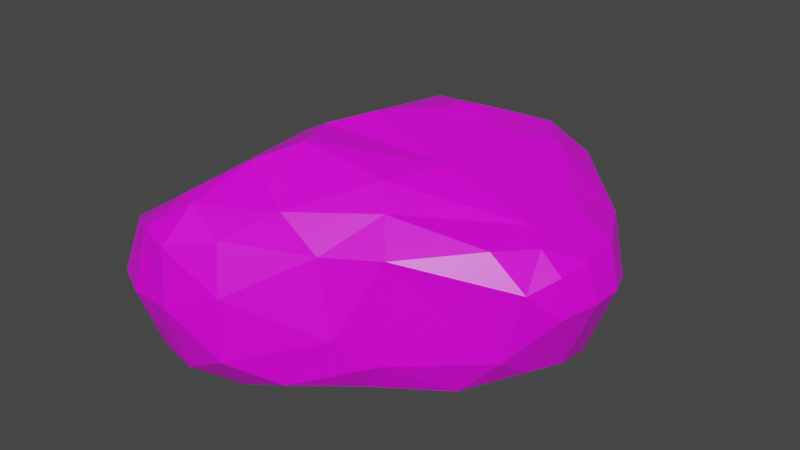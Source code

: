 # Source: Rock2.blend  (saved by Blender 2.91.10; exported with 4.5.12 LTS)
import bpy
from mathutils import Matrix  # noqa: F401  (used for matrix-valued properties, if any)

bpy.ops.wm.read_factory_settings(use_empty=True)
scene = bpy.context.scene
scene.name = 'Scene'

# ---- collections
col_collection = bpy.data.collections.new('Collection'); scene.collection.children.link(col_collection)

# ---- images (referenced by path relative to the original .blend; pixels are not part of the script)
import os
ASSET_DIR = os.environ.get("B2B_ASSET_DIR", "")  # directory of the original .blend (textures are referenced by path, not embedded)
HERE = os.path.dirname(os.path.abspath(__file__))  # packed textures are extracted next to this script under _unpacked/

def load_image(name, relpath, width, height, colorspace="sRGB"):
    """Load a texture the original file referenced (path relative to the .blend, or extracted next to this script)."""
    p = next((c for c in (os.path.join(HERE, relpath), os.path.join(ASSET_DIR, relpath)) if relpath and os.path.exists(c)), "")
    if p:
        img = bpy.data.images.load(p, check_existing=True)
        img.name = name
    else:  # same state as the original file: an image datablock whose file is absent (Cycles renders it pink)
        img = bpy.data.images.new(name, width, height)
        img.source = "FILE"
        img.filepath = "//" + (relpath or name)
    img.colorspace_settings.name = colorspace
    return img
img_imphenziapalette01_png_001 = load_image('ImphenziaPalette01.png.001', 'ImphenziaPalette01.png', 1024, 1024, 'sRGB')

# ---- materials (node trees are filled in below, after node groups)
mat_material = bpy.data.materials.new('Material')
mat_material.alpha_threshold = 0.0
mat_material.use_transparent_shadow = False
mat_material.line_color = (0.0, 0.0, 0.0, 1.0)

# ---- material node trees
mat_material.use_nodes = True; mat_material.node_tree.nodes.clear()
_N = mat_material.node_tree.nodes; _L = mat_material.node_tree.links
n0 = _N.new('ShaderNodeOutputMaterial'); n0.name = 'Material Output'; n0.location = (300, 300)
n1 = _N.new('ShaderNodeBsdfPrincipled'); n1.name = 'Principled BSDF'; n1.location = (10, 300)
n1.distribution = 'GGX'
n1.subsurface_method = 'BURLEY'
n1.inputs[2].default_value = 0.4
n1.inputs[3].default_value = 1.45
n1.inputs[27].default_value = (0.0, 0.0, 0.0, 1.0)
n1.inputs[28].default_value = 1.0
n2 = _N.new('ShaderNodeTexImage'); n2.name = 'Image Texture'; n2.location = (-314, 187)
n2.image = img_imphenziapalette01_png_001
n2.interpolation = 'Closest'
_L.new(n1.outputs[0], n0.inputs[0])
_L.new(n2.outputs[0], n1.inputs[0])
n0.is_active_output = True

# ---- world
world_world = bpy.data.worlds.new('World'); scene.world = world_world
world_world.use_nodes = True; world_world.node_tree.nodes.clear()
_N = world_world.node_tree.nodes; _L = world_world.node_tree.links
n0 = _N.new('ShaderNodeOutputWorld'); n0.name = 'World Output'; n0.location = (300, 300)
n1 = _N.new('ShaderNodeBackground'); n1.name = 'Background'; n1.location = (10, 300)
n1.inputs[0].default_value = (0.05088, 0.05088, 0.05088, 1.0)
_L.new(n1.outputs[0], n0.inputs[0])
n0.is_active_output = True
world_world.color = (0.05088, 0.05088, 0.05088)
world_world.use_sun_shadow = False
world_world.sun_shadow_jitter_overblur = 0.0

# ---- meshes
me_cube = bpy.data.meshes.new('Cube')
me_cube.from_pydata([(0.6334, 0.3769, 0.5513), (-0.4474, 0.3626, 0.3909), (-0.5312, 0.2023, -0.252), (-0.553, -0.4626, -0.2412), (-0.4446, -0.8465, -0.252), (-0.1416, 0.5804, -0.252), (-0.5523, 0.4054, -0.2526), (0.6459, 0.6101, 0.4305), (0.6106, 0.6692, -0.02127), (0.5853, 0.6565, -0.1923), (0.5289, 0.6098, -0.2453), (-0.4937, -0.9391, -0.2504), (-0.5334, -1.05, -0.2008), (-0.6496, -1.05, 0.1068), (-0.5051, -0.9336, 0.3885), (0.8648, -0.4728, 0.4246), (1.03, -0.4521, 0.2744), (0.951, -0.4893, -0.05459), (0.7726, -0.5351, -0.244), (-0.6412, 0.3895, 0.1868), (-0.6548, 0.5127, -0.1126), (-0.6214, 0.4686, -0.22), (0.4667, -0.6367, 0.5239), (0.1197, -0.8733, 0.5145), (-0.1379, -1.109, 0.5606), (-0.2362, -1.041, 0.5578), (-0.3776, -0.9744, 0.4696), (0.666, 0.0895, 0.5398), (0.975, -0.08848, 0.4134), (0.894, -0.2131, 0.4477), (0.9888, -0.297, 0.4061), (-0.006954, -0.9343, -0.252), (0.3209, -0.7492, -0.252), (0.625, -0.5265, -0.252), (-0.4785, -0.6647, 0.426), (-0.4127, -0.4019, 0.4888), (-0.4844, 0.1191, 0.3953), (0.3771, 0.4415, 0.6032), (0.8173, 0.09363, -0.252), (0.559, 0.4495, -0.252), (0.4983, 0.2188, 0.6082), (0.2898, 0.2233, 0.6928), (0.02835, 0.2767, 0.6557), (-0.242, 0.1449, 0.5397), (0.5518, -0.03071, 0.5879), (0.3806, 0.123, 0.6586), (0.01067, -0.1561, 0.704), (-0.2363, -0.348, 0.6092), (-0.3379, -0.3563, 0.5416), (0.4909, -0.2587, 0.6146), (-0.116, -0.3496, 0.6716), (-0.01694, -0.58, 0.69), (-0.2478, -0.5463, 0.5869), (-0.3613, -0.6023, 0.5079), (0.3773, -0.5413, 0.6111), (-0.1286, -0.7808, 0.6399), (0.4476, -0.7582, -0.2441), (0.5535, -0.7678, -0.09673), (0.5671, -0.7485, 0.3917), (0.2392, -1.011, -0.1964), (0.4043, -0.8984, 0.02356), (0.3278, -0.885, 0.3852), (0.07097, -1.192, 0.2346), (0.05241, -1.06, -0.2476), (0.07587, -1.201, -0.05829), (0.03349, -1.136, 0.4621), (-0.2213, -1.062, -0.2478), (-0.1501, -1.187, -0.1807), (-0.1571, -1.283, 0.1512), (-0.1716, -1.247, 0.4111), (-0.3275, -1.161, -0.1608), (-0.3528, -1.267, 0.1496), (-0.3199, -1.216, 0.4321), (-0.5205, -1.18, 0.155), (-0.4521, -1.14, 0.3922), (-0.6455, -0.7287, -0.2267), (-0.7163, -0.8016, -0.09728), (-0.6473, -0.9889, 0.2991), (-0.6428, -0.7193, 0.3159), (-0.7082, -0.1393, -0.244), (-0.7284, -0.3813, -0.2177), (-0.7527, -0.4345, -0.1218), (-0.5928, -0.4902, 0.3478), (-0.7735, 0.105, -0.2096), (-0.7742, -0.1611, 0.1144), (-0.6218, 0.08878, 0.3541), (-0.7905, 0.1167, 0.04044), (0.1518, 0.05826, -0.252), (-0.2257, -0.4259, -0.252), (0.3153, -0.2461, -0.252), (0.1546, -0.6325, -0.252), (0.7616, 0.3984, -0.2407), (0.8911, 0.412, -0.1131), (0.9619, 0.3396, 0.3216), (0.8972, 0.1025, 0.4442), (0.9823, 0.1794, -0.2221), (1.123, 0.1561, 0.138), (1.122, 0.03425, 0.3405), (1.04, 0.008348, -0.2053), (1.187, -0.01069, 0.1645), (0.8971, -0.2269, -0.2461), (1.05, -0.1659, -0.1722), (1.191, -0.1732, 0.1721), (1.129, -0.1658, 0.3482), (0.9834, -0.3307, -0.1625), (1.123, -0.3328, 0.1425), (1.104, -0.3195, 0.3257), (-0.3988, 0.6559, -0.2381), (-0.4191, 0.7386, -0.1227), (-0.4114, 0.6347, 0.2022), (-0.2933, 0.5352, 0.341), (-0.07711, 0.7099, -0.2512), (-0.09405, 0.8038, -0.219), (-0.1041, 0.8391, 0.005136), (-0.104, 0.7471, 0.2933), (0.09853, 0.6529, 0.3901), (0.2127, 0.7312, -0.2324), (0.242, 0.8113, -0.07376), (0.2313, 0.8082, 0.2899), (0.4746, 0.5519, 0.5549)], [], [(37, 41, 45), (40, 45, 44), (47, 50, 46), (49, 29, 44), (51, 54, 49), (52, 55, 51), (54, 22, 29), (51, 23, 54), (55, 23, 51), (119, 37, 40), (37, 42, 41), (1, 42, 37), (25, 24, 55), (27, 44, 28), (0, 40, 27), (57, 59, 56), (57, 60, 59), (58, 61, 60), (60, 62, 64), (60, 61, 62), (59, 63, 56), (64, 67, 63), (65, 24, 69), (61, 23, 65), (24, 25, 72), (26, 14, 74), (66, 4, 31), (56, 32, 33), (75, 80, 79), (78, 34, 82), (81, 84, 83), (82, 85, 84), (84, 85, 86), (86, 19, 20), (85, 36, 19), (12, 76, 75), (13, 77, 76), (46, 45, 41, 42), (79, 6, 2), (79, 2, 3), (39, 87, 5), (87, 89, 88), (38, 89, 87), (88, 4, 3), (90, 32, 31), (92, 95, 91), (93, 96, 92), (93, 97, 96), (93, 94, 97), (96, 97, 99), (104, 17, 18), (105, 16, 17), (8, 92, 9), (7, 93, 8), (7, 0, 93), (0, 27, 94), (28, 29, 103), (29, 30, 103), (38, 100, 33), (108, 112, 107), (108, 113, 112), (109, 113, 108), (109, 114, 113), (109, 110, 114), (113, 117, 112), (114, 118, 113), (115, 118, 114), (118, 8, 117), (119, 7, 118), (21, 107, 6), (19, 1, 109), (37, 119, 115), (107, 5, 6), (40, 37, 45), (47, 46, 42, 43), (49, 45, 46, 50), (43, 48, 47), (44, 45, 49), (51, 50, 47, 52), (50, 51, 49), (52, 47, 48, 53), (26, 25, 52, 53), (49, 54, 29), (54, 23, 22), (52, 25, 55), (35, 48, 43, 36), (0, 119, 40), (1, 43, 42), (1, 36, 43), (53, 48, 35, 34), (14, 26, 53, 34), (15, 30, 29, 22), (55, 24, 23), (69, 68, 62, 65), (28, 44, 29), (27, 40, 44), (57, 58, 60), (60, 64, 59), (59, 64, 63), (62, 61, 65), (63, 67, 66), (64, 68, 67), (64, 62, 68), (71, 70, 67, 68), (67, 70, 66), (72, 71, 68, 69), (12, 11, 66, 70), (69, 24, 72), (73, 12, 70, 71), (74, 73, 71, 72), (57, 56, 18, 17), (18, 56, 33), (58, 57, 17, 16), (22, 61, 58, 15), (16, 15, 58), (74, 72, 25, 26), (61, 22, 23), (65, 23, 24), (77, 13, 73, 74), (74, 14, 77), (31, 32, 56, 63), (12, 73, 13), (4, 66, 11), (63, 66, 31), (78, 77, 14, 34), (76, 77, 78), (81, 80, 75, 76), (82, 81, 76, 78), (6, 79, 83, 21), (82, 34, 35), (80, 83, 79), (80, 81, 83), (81, 82, 84), (82, 35, 85), (83, 84, 86), (3, 4, 75, 79), (83, 20, 21), (83, 86, 20), (86, 85, 19), (4, 11, 75), (11, 12, 75), (12, 13, 76), (85, 35, 36), (19, 36, 1), (98, 95, 96, 99), (2, 5, 87), (39, 38, 87), (2, 88, 3), (2, 87, 88), (88, 90, 4), (88, 89, 90), (90, 89, 33), (89, 38, 33), (90, 31, 4), (90, 33, 32), (6, 5, 2), (93, 0, 94), (91, 95, 38), (92, 96, 95), (95, 98, 38), (100, 38, 98, 101), (97, 94, 28), (101, 98, 99, 102), (103, 102, 99, 97), (105, 104, 101, 102), (97, 28, 103), (100, 101, 104), (106, 105, 102, 103), (16, 106, 30, 15), (103, 30, 106), (100, 104, 18), (104, 105, 17), (105, 106, 16), (91, 10, 9, 92), (10, 91, 39), (10, 116, 117, 9), (8, 93, 92), (94, 27, 28), (33, 100, 18), (91, 38, 39), (109, 1, 110), (107, 112, 111), (114, 110, 115), (111, 112, 116), (112, 117, 116), (113, 118, 117), (115, 119, 118), (107, 21, 20, 108), (117, 8, 9), (118, 7, 8), (109, 108, 20, 19), (37, 115, 110, 1), (116, 39, 5, 111), (119, 0, 7), (39, 116, 10), (107, 111, 5)])
_uv = me_cube.uv_layers.new(name='UVMap')
_uv.uv.foreach_set('vector', [0.5703, 0.918, 0.5703, 0.918, 0.5703, 0.918, 0.5703, 0.918, 0.5703, 0.918, 0.5703, 0.918, 0.5703, 0.918, 0.5703, 0.918, 0.5703, 0.918, 0.5703, 0.918, 0.5703, 0.918, 0.5703, 0.918, 0.5703, 0.918, 0.5703, 0.918, 0.5703, 0.918, 0.5703, 0.918, 0.5703, 0.918, 0.5703, 0.918, 0.5703, 0.918, 0.5703, 0.918, 0.5703, 0.918, 0.5703, 0.918, 0.5703, 0.918, 0.5703, 0.918, 0.5703, 0.918, 0.5703, 0.918, 0.5703, 0.918, 0.5703, 0.918, 0.5703, 0.918, 0.5703, 0.918, 0.5703, 0.918, 0.5703, 0.918, 0.5703, 0.918, 0.5703, 0.918, 0.5703, 0.918, 0.5703, 0.918, 0.5703, 0.918, 0.5703, 0.918, 0.5703, 0.918, 0.5703, 0.918, 0.5703, 0.918, 0.5703, 0.918, 0.5703, 0.918, 0.5703, 0.918, 0.5703, 0.918, 0.5703, 0.918, 0.5703, 0.918, 0.5703, 0.918, 0.5703, 0.918, 0.5703, 0.918, 0.5703, 0.918, 0.5703, 0.918, 0.5703, 0.918, 0.5703, 0.918, 0.5703, 0.918, 0.5703, 0.918, 0.5703, 0.918, 0.5703, 0.918, 0.5703, 0.918, 0.5703, 0.918, 0.5703, 0.918, 0.5703, 0.918, 0.5703, 0.918, 0.5703, 0.918, 0.5703, 0.918, 0.5703, 0.918, 0.5703, 0.918, 0.5703, 0.918, 0.5703, 0.918, 0.5703, 0.918, 0.5703, 0.918, 0.5703, 0.918, 0.5703, 0.918, 0.5703, 0.918, 0.5703, 0.918, 0.5703, 0.918, 0.5703, 0.918, 0.5703, 0.918, 0.5703, 0.918, 0.5703, 0.918, 0.5703, 0.918, 0.5703, 0.918, 0.5703, 0.918, 0.5703, 0.918, 0.5703, 0.918, 0.5703, 0.918, 0.5703, 0.918, 0.5703, 0.918, 0.5703, 0.918, 0.5703, 0.918, 0.5703, 0.918, 0.5703, 0.918, 0.5703, 0.918, 0.5703, 0.918, 0.5703, 0.918, 0.5703, 0.918, 0.5703, 0.918, 0.5703, 0.918, 0.5703, 0.918, 0.5703, 0.918, 0.5703, 0.918, 0.5703, 0.918, 0.5703, 0.918, 0.5703, 0.918, 0.5703, 0.918, 0.5703, 0.918, 0.5703, 0.918, 0.5703, 0.918, 0.5703, 0.918, 0.5703, 0.918, 0.5703, 0.918, 0.5703, 0.918, 0.5703, 0.918, 0.5703, 0.918, 0.5703, 0.918, 0.5703, 0.918, 0.5703, 0.918, 0.5703, 0.918, 0.5703, 0.918, 0.5703, 0.918, 0.5703, 0.918, 0.5703, 0.918, 0.5703, 0.918, 0.5703, 0.918, 0.5703, 0.918, 0.5703, 0.918, 0.5703, 0.918, 0.5703, 0.918, 0.5703, 0.918, 0.5703, 0.918, 0.5703, 0.918, 0.5703, 0.918, 0.5703, 0.918, 0.5703, 0.918, 0.5703, 0.918, 0.5703, 0.918, 0.5703, 0.918, 0.5703, 0.918, 0.5703, 0.918, 0.5703, 0.918, 0.5703, 0.918, 0.5703, 0.918, 0.5703, 0.918, 0.5703, 0.918, 0.5703, 0.918, 0.5703, 0.918, 0.5703, 0.918, 0.5703, 0.918, 0.5703, 0.918, 0.5703, 0.918, 0.5703, 0.918, 0.5703, 0.918, 0.5703, 0.918, 0.5703, 0.918, 0.5703, 0.918, 0.5703, 0.918, 0.5703, 0.918, 0.5703, 0.918, 0.5703, 0.918, 0.5703, 0.918, 0.5703, 0.918, 0.5703, 0.918, 0.5703, 0.918, 0.5703, 0.918, 0.5703, 0.918, 0.5703, 0.918, 0.5703, 0.918, 0.5703, 0.918, 0.5703, 0.918, 0.5703, 0.918, 0.5703, 0.918, 0.5703, 0.918, 0.5703, 0.918, 0.5703, 0.918, 0.5703, 0.918, 0.5703, 0.918, 0.5703, 0.918, 0.5703, 0.918, 0.5703, 0.918, 0.5703, 0.918, 0.5703, 0.918, 0.5703, 0.918, 0.5703, 0.918, 0.5703, 0.918, 0.5703, 0.918, 0.5703, 0.918, 0.5703, 0.918, 0.5703, 0.918, 0.5703, 0.918, 0.5703, 0.918, 0.5703, 0.918, 0.5703, 0.918, 0.5703, 0.918, 0.5703, 0.918, 0.5703, 0.918, 0.5703, 0.918, 0.5703, 0.918, 0.5703, 0.918, 0.5703, 0.918, 0.5703, 0.918, 0.5703, 0.918, 0.5703, 0.918, 0.5703, 0.918, 0.5703, 0.918, 0.5703, 0.918, 0.5703, 0.918, 0.5703, 0.918, 0.5703, 0.918, 0.5703, 0.918, 0.5703, 0.918, 0.5703, 0.918, 0.5703, 0.918, 0.5703, 0.918, 0.5703, 0.918, 0.5703, 0.918, 0.5703, 0.918, 0.5703, 0.918, 0.5703, 0.918, 0.5703, 0.918, 0.5703, 0.918, 0.5703, 0.918, 0.5703, 0.918, 0.5703, 0.918, 0.5703, 0.918, 0.5703, 0.918, 0.5703, 0.918, 0.5703, 0.918, 0.5703, 0.918, 0.5703, 0.918, 0.5703, 0.918, 0.5703, 0.918, 0.5703, 0.918, 0.5703, 0.918, 0.5703, 0.918, 0.5703, 0.918, 0.5703, 0.918, 0.5703, 0.918, 0.5703, 0.918, 0.5703, 0.918, 0.5703, 0.918, 0.5703, 0.918, 0.5703, 0.918, 0.5703, 0.918, 0.5703, 0.918, 0.5703, 0.918, 0.5703, 0.918, 0.5703, 0.918, 0.5703, 0.918, 0.5703, 0.918, 0.5703, 0.918, 0.5703, 0.918, 0.5703, 0.918, 0.5703, 0.918, 0.5703, 0.918, 0.5703, 0.918, 0.5703, 0.918, 0.5703, 0.918, 0.5703, 0.918, 0.5703, 0.918, 0.5703, 0.918, 0.5703, 0.918, 0.5703, 0.918, 0.5703, 0.918, 0.5703, 0.918, 0.5703, 0.918, 0.5703, 0.918, 0.5703, 0.918, 0.5703, 0.918, 0.5703, 0.918, 0.5703, 0.918, 0.5703, 0.918, 0.5703, 0.918, 0.5703, 0.918, 0.5703, 0.918, 0.5703, 0.918, 0.5703, 0.918, 0.5703, 0.918, 0.5703, 0.918, 0.5703, 0.918, 0.5703, 0.918, 0.5703, 0.918, 0.5703, 0.918, 0.5703, 0.918, 0.5703, 0.918, 0.5703, 0.918, 0.5703, 0.918, 0.5703, 0.918, 0.5703, 0.918, 0.5703, 0.918, 0.5703, 0.918, 0.5703, 0.918, 0.5703, 0.918, 0.5703, 0.918, 0.5703, 0.918, 0.5703, 0.918, 0.5703, 0.918, 0.5703, 0.918, 0.5703, 0.918, 0.5703, 0.918, 0.5703, 0.918, 0.5703, 0.918, 0.5703, 0.918, 0.5703, 0.918, 0.5703, 0.918, 0.5703, 0.918, 0.5703, 0.918, 0.5703, 0.918, 0.5703, 0.918, 0.5703, 0.918, 0.5703, 0.918, 0.5703, 0.918, 0.5703, 0.918, 0.5703, 0.918, 0.5703, 0.918, 0.5703, 0.918, 0.5703, 0.918, 0.5703, 0.918, 0.5703, 0.918, 0.5703, 0.918, 0.5703, 0.918, 0.5703, 0.918, 0.5703, 0.918, 0.5703, 0.918, 0.5703, 0.918, 0.5703, 0.918, 0.5703, 0.918, 0.5703, 0.918, 0.5703, 0.918, 0.5703, 0.918, 0.5703, 0.918, 0.5703, 0.918, 0.5703, 0.918, 0.5703, 0.918, 0.5703, 0.918, 0.5703, 0.918, 0.5703, 0.918, 0.5703, 0.918, 0.5703, 0.918, 0.5703, 0.918, 0.5703, 0.918, 0.5703, 0.918, 0.5703, 0.918, 0.5703, 0.918, 0.5703, 0.918, 0.5703, 0.918, 0.5703, 0.918, 0.5703, 0.918, 0.5703, 0.918, 0.5703, 0.918, 0.5703, 0.918, 0.5703, 0.918, 0.5703, 0.918, 0.5703, 0.918, 0.5703, 0.918, 0.5703, 0.918, 0.5703, 0.918, 0.5703, 0.918, 0.5703, 0.918, 0.5703, 0.918, 0.5703, 0.918, 0.5703, 0.918, 0.5703, 0.918, 0.5703, 0.918, 0.5703, 0.918, 0.5703, 0.918, 0.5703, 0.918, 0.5703, 0.918, 0.5703, 0.918, 0.5703, 0.918, 0.5703, 0.918, 0.5703, 0.918, 0.5703, 0.918, 0.5703, 0.918, 0.5703, 0.918, 0.5703, 0.918, 0.5703, 0.918, 0.5703, 0.918, 0.5703, 0.918, 0.5703, 0.918, 0.5703, 0.918, 0.5703, 0.918, 0.5703, 0.918, 0.5703, 0.918, 0.5703, 0.918, 0.5703, 0.918, 0.5703, 0.918, 0.5703, 0.918, 0.5703, 0.918, 0.5703, 0.918, 0.5703, 0.918, 0.5703, 0.918, 0.5703, 0.918, 0.5703, 0.918, 0.5703, 0.918, 0.5703, 0.918, 0.5703, 0.918, 0.5703, 0.918, 0.5703, 0.918, 0.5703, 0.918, 0.5703, 0.918, 0.5703, 0.918, 0.5703, 0.918, 0.5703, 0.918, 0.5703, 0.918, 0.5703, 0.918, 0.5703, 0.918, 0.5703, 0.918, 0.5703, 0.918, 0.5703, 0.918, 0.5703, 0.918, 0.5703, 0.918, 0.5703, 0.918, 0.5703, 0.918, 0.5703, 0.918, 0.5703, 0.918, 0.5703, 0.918, 0.5703, 0.918, 0.5703, 0.918, 0.5703, 0.918, 0.5703, 0.918, 0.5703, 0.918, 0.5703, 0.918, 0.5703, 0.918, 0.5703, 0.918, 0.5703, 0.918, 0.5703, 0.918, 0.5703, 0.918, 0.5703, 0.918, 0.5703, 0.918, 0.5703, 0.918, 0.5703, 0.918, 0.5703, 0.918, 0.5703, 0.918, 0.5703, 0.918, 0.5703, 0.918, 0.5703, 0.918, 0.5703, 0.918, 0.5703, 0.918, 0.5703, 0.918, 0.5703, 0.918, 0.5703, 0.918, 0.5703, 0.918, 0.5703, 0.918, 0.5703, 0.918, 0.5703, 0.918, 0.5703, 0.918, 0.5703, 0.918, 0.5703, 0.918, 0.5703, 0.918, 0.5703, 0.918, 0.5703, 0.918, 0.5703, 0.918, 0.5703, 0.918, 0.5703, 0.918, 0.5703, 0.918, 0.5703, 0.918, 0.5703, 0.918, 0.5703, 0.918, 0.5703, 0.918, 0.5703, 0.918, 0.5703, 0.918, 0.5703, 0.918, 0.5703, 0.918, 0.5703, 0.918, 0.5703, 0.918, 0.5703, 0.918, 0.5703, 0.918, 0.5703, 0.918, 0.5703, 0.918, 0.5703, 0.918, 0.5703, 0.918, 0.5703, 0.918, 0.5703, 0.918, 0.5703, 0.918, 0.5703, 0.918, 0.5703, 0.918, 0.5703, 0.918, 0.5703, 0.918, 0.5703, 0.918, 0.5703, 0.918, 0.5703, 0.918, 0.5703, 0.918, 0.5703, 0.918, 0.5703, 0.918, 0.5703, 0.918, 0.5703, 0.918, 0.5703, 0.918, 0.5703, 0.918, 0.5703, 0.918, 0.5703, 0.918, 0.5703, 0.918, 0.5703, 0.918, 0.5703, 0.918, 0.5703, 0.918, 0.5703, 0.918, 0.5703, 0.918, 0.5703, 0.918, 0.5703, 0.918, 0.5703, 0.918, 0.5703, 0.918, 0.5703, 0.918, 0.5703, 0.918, 0.5703, 0.918, 0.5703, 0.918, 0.5703, 0.918, 0.5703, 0.918, 0.5703, 0.918, 0.5703, 0.918, 0.5703, 0.918, 0.5703, 0.918, 0.5703, 0.918, 0.5703, 0.918, 0.5703, 0.918, 0.5703, 0.918, 0.5703, 0.918, 0.5703, 0.918, 0.5703, 0.918, 0.5703, 0.918, 0.5703, 0.918, 0.5703, 0.918, 0.5703, 0.918, 0.5703, 0.918, 0.5703, 0.918, 0.5703, 0.918, 0.5703, 0.918, 0.5703, 0.918, 0.5703, 0.918, 0.5703, 0.918, 0.5703, 0.918, 0.5703, 0.918, 0.5703, 0.918, 0.5703, 0.918, 0.5703, 0.918, 0.5703, 0.918, 0.5703, 0.918, 0.5703, 0.918, 0.5703, 0.918, 0.5703, 0.918, 0.5703, 0.918, 0.5703, 0.918, 0.5703, 0.918, 0.5703, 0.918, 0.5703, 0.918, 0.5703, 0.918, 0.5703, 0.918, 0.5703, 0.918, 0.5703, 0.918, 0.5703, 0.918, 0.5703, 0.918, 0.5703, 0.918, 0.5703, 0.918, 0.5703, 0.918, 0.5703, 0.918, 0.5703, 0.918, 0.5703, 0.918, 0.5703, 0.918, 0.5703, 0.918, 0.5703, 0.918, 0.5703, 0.918, 0.5703, 0.918, 0.5703, 0.918, 0.5703, 0.918, 0.5703, 0.918, 0.5703, 0.918, 0.5703, 0.918, 0.5703, 0.918, 0.5703, 0.918, 0.5703, 0.918, 0.5703, 0.918, 0.5703, 0.918, 0.5703, 0.918, 0.5703, 0.918, 0.5703, 0.918, 0.5703, 0.918, 0.5703, 0.918, 0.5703, 0.918, 0.5703, 0.918, 0.5703, 0.918, 0.5703, 0.918, 0.5703, 0.918, 0.5703, 0.918, 0.5703, 0.918, 0.5703, 0.918, 0.5703, 0.918, 0.5703, 0.918, 0.5703, 0.918, 0.5703, 0.918, 0.5703, 0.918, 0.5703, 0.918, 0.5703, 0.918, 0.5703, 0.918, 0.5703, 0.918, 0.5703, 0.918, 0.5703, 0.918, 0.5703, 0.918, 0.5703, 0.918, 0.5703, 0.918, 0.5703, 0.918, 0.5703, 0.918, 0.5703, 0.918, 0.5703, 0.918, 0.5703, 0.918, 0.5703, 0.918, 0.5703, 0.918, 0.5703, 0.918, 0.5703, 0.918, 0.5703, 0.918, 0.5703, 0.918, 0.5703, 0.918, 0.5703, 0.918, 0.5703, 0.918, 0.5703, 0.918, 0.5703, 0.918, 0.5703, 0.918, 0.5703, 0.918, 0.5703, 0.918, 0.5703, 0.918, 0.5703, 0.918, 0.5703, 0.918, 0.5703, 0.918, 0.5703, 0.918, 0.5703, 0.918, 0.5703, 0.918, 0.5703, 0.918, 0.5703, 0.918, 0.5703, 0.918, 0.5703, 0.918, 0.5703, 0.918])
me_cube.materials.append(mat_material)
me_cube.use_remesh_preserve_volume = False
me_cube.use_remesh_preserve_attributes = False
me_cube.use_mirror_vertex_groups = False
me_cube.update()

# ---- objects
ob_cube = bpy.data.objects.new('Cube', me_cube)

# ---- transforms, parenting, visibility, modifiers, constraints
ob_cube.location = (0.0, 0.0, 0.0)
ob_cube.lock_rotations_4d = False
ob_cube.empty_display_type = 'ARROWS'
ob_cube.lineart.crease_threshold = 0.0

# ---- collection membership
col_collection.objects.link(ob_cube)

# ---- scene / render settings (as saved in the file)
scene.frame_start = 1; scene.frame_end = 250; scene.frame_set(181)
scene.render.engine = 'BLENDER_EEVEE_NEXT'
scene.cycles.use_denoising = False
scene.cycles.samples = 128
scene.cycles.sampling_pattern = 'TABULATED_SOBOL'
scene.cycles.use_adaptive_sampling = False
scene.cycles.use_light_tree = False
scene.view_settings.view_transform = 'Filmic'
bpy.context.view_layer.update()

# ---- added for rendering (the .blend has no active camera and no usable light): camera, sun
cam_auto = bpy.data.cameras.new('AutoCamera')
cam_auto.lens = 50.0
cam_auto.sensor_width = 36.0
cam_auto.clip_end = 1000.0
ob_auto_camera = bpy.data.objects.new('AutoCamera', cam_auto)
scene.collection.objects.link(ob_auto_camera)
ob_auto_camera.location = (3.02822, -3.61534, 2.48812)
ob_auto_camera.rotation_euler = (1.09748, -7.21219e-08, 0.694738)
scene.camera = ob_auto_camera
light_auto_sun = bpy.data.lights.new('AutoSun', 'SUN')
light_auto_sun.energy = 3.0
light_auto_sun.angle = 0.0523599
ob_auto_sun = bpy.data.objects.new('AutoSun', light_auto_sun)
scene.collection.objects.link(ob_auto_sun)
ob_auto_sun.rotation_euler = (0.872665, 0.174533, 0.523599)
bpy.context.view_layer.update()
